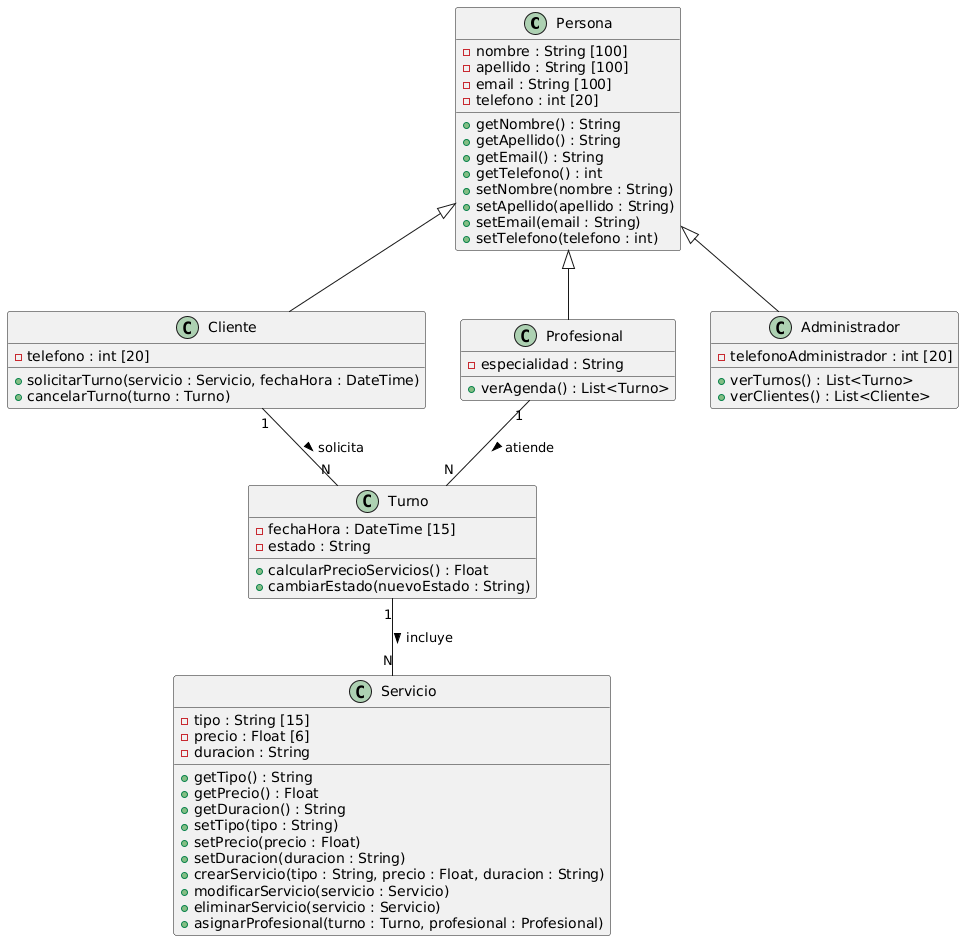

The diagram above was rendered by PlantUML. Its source (embedded in the PNG):
@startuml
class Persona {
  - nombre : String [100]
  - apellido : String [100]
  - email : String [100]
  - telefono : int [20]
  + getNombre() : String
  + getApellido() : String
  + getEmail() : String
  + getTelefono() : int
  + setNombre(nombre : String)
  + setApellido(apellido : String)
  + setEmail(email : String)
  + setTelefono(telefono : int)
}

class Cliente {
  - telefono : int [20]
  + solicitarTurno(servicio : Servicio, fechaHora : DateTime)
  + cancelarTurno(turno : Turno)
}

class Profesional {
  - especialidad : String
  + verAgenda() : List<Turno>
}

class Administrador {
  - telefonoAdministrador : int [20]
  + verTurnos() : List<Turno>
  + verClientes() : List<Cliente>
}

class Turno {
  - fechaHora : DateTime [15]
  - estado : String
  + calcularPrecioServicios() : Float
  + cambiarEstado(nuevoEstado : String)
}

class Servicio {
  - tipo : String [15]
  - precio : Float [6]
  - duracion : String
  + getTipo() : String
  + getPrecio() : Float
  + getDuracion() : String
  + setTipo(tipo : String)
  + setPrecio(precio : Float)
  + setDuracion(duracion : String)
  + crearServicio(tipo : String, precio : Float, duracion : String)
  + modificarServicio(servicio : Servicio)
  + eliminarServicio(servicio : Servicio)
  + asignarProfesional(turno : Turno, profesional : Profesional)
}

' Relaciones
Persona <|-- Cliente
Persona <|-- Profesional
Persona <|-- Administrador

Cliente "1" -- "N" Turno : solicita >
Profesional "1" -- "N" Turno : atiende >
Turno "1" -- "N" Servicio : incluye >
@enduml